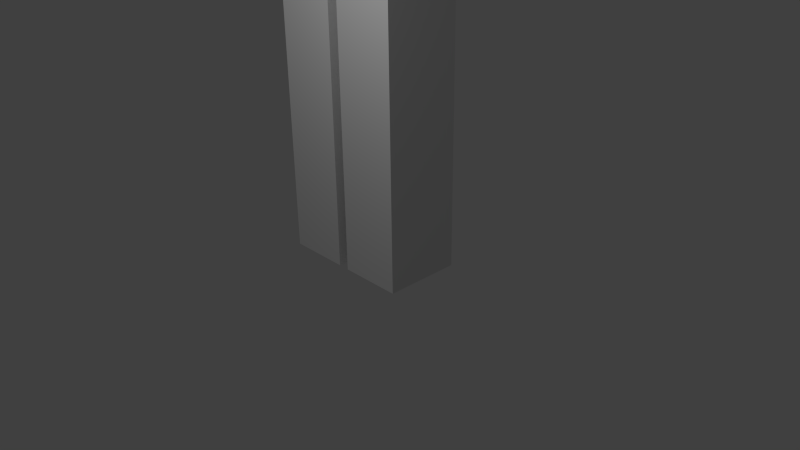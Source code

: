 # Source: testAnimMesh.blend  (saved by Blender 2.73.0; exported with 4.5.12 LTS)
import bpy
from mathutils import Matrix  # noqa: F401  (used for matrix-valued properties, if any)

bpy.ops.wm.read_factory_settings(use_empty=True)
scene = bpy.context.scene
scene.name = 'Scene'

# ---- collections
col_collection_1 = bpy.data.collections.new('Collection 1'); scene.collection.children.link(col_collection_1)

# ---- materials (node trees are filled in below, after node groups)
mat_material = bpy.data.materials.new('Material')
mat_material.alpha_threshold = 0.0
mat_material.use_transparent_shadow = False
mat_material.preview_render_type = 'FLAT'
mat_material.roughness = 0.5

# ---- material node trees

# ---- world
world_world = bpy.data.worlds.new('World'); scene.world = world_world
world_world.color = (0.05088, 0.05088, 0.05088)
world_world.use_sun_shadow = False
world_world.sun_shadow_jitter_overblur = 0.0
world_world.cycles.sampling_method = 'MANUAL'
world_world.cycles.sample_map_resolution = 256

# ---- cameras
cam_camera = bpy.data.cameras.new('Camera')
cam_camera.clip_end = 100.0
cam_camera.lens = 35.0
cam_camera.sensor_width = 32.0
cam_camera.sensor_height = 18.0
cam_camera.ortho_scale = 7.314
cam_camera.dof.focus_distance = 0.0
cam_camera.dof.aperture_fstop = 128.0

# ---- lights
light_lamp = bpy.data.lights.new('Lamp', 'POINT')
light_lamp.transmission_factor = 0.0
light_lamp.cutoff_distance = 30.0
light_lamp.energy = 100.0
light_lamp.shadow_buffer_clip_start = 1.001
light_lamp.shadow_soft_size = 0.1
light_lamp.shadow_maximum_resolution = 0.006
light_lamp.use_absolute_resolution = True
light_lamp.cycles.use_multiple_importance_sampling = False

# ---- meshes
me_cube = bpy.data.meshes.new('Cube')
me_cube.from_pydata([(-1.02, -0.4, 7.1), (-1.02, 0.4, 7.1), (-1.58, 0.4, 7.1), (-1.58, -0.4, 7.1), (-0.0747, -0.5, 0.0), (-0.0747, 0.5, 0.0), (-0.8983, 0.5, 0.0), (-0.8983, -0.5, 0.0), (-0.8983, -0.5, 2.4), (-0.8983, 0.5, 2.4), (-0.0747, 0.5, 2.4), (-0.0747, -0.5, 2.4), (-0.0747, -0.5, 4.9), (-0.0747, 0.5, 4.9), (-0.8983, 0.5, 4.9), (-0.8983, -0.5, 4.9), (-0.0747, -0.5, 3.2), (-0.0747, 0.5, 3.2), (-0.8983, 0.5, 3.2), (-0.8983, -0.5, 3.2), (-0.9493, 0.5, 8.5), (-0.9493, -0.5, 8.5), (-0.9493, 0.5, 5.5), (-0.9493, -0.5, 5.5), (-1.58, -0.4, 8.5), (-1.58, 0.4, 8.5), (-1.02, 0.4, 8.5), (-1.02, -0.4, 8.5), (-1.02, -0.4, 6.5), (-1.02, 0.4, 6.5), (-1.58, 0.4, 6.5), (-1.58, -0.4, 6.5), (-1.02, -0.4, 5.2), (-1.02, 0.4, 5.2), (-1.58, 0.4, 5.2), (-1.58, -0.4, 5.2), (-0.9493, 0.5, 5.5), (-0.9493, -0.5, 5.5), (-0.9493, 0.5, 4.8), (-0.9493, -0.5, 4.8), (-0.9493, -0.5, 7.0), (-0.9493, 0.5, 7.0), (-0.9493, 0.5, 6.625), (-0.9493, -0.5, 6.625), (-0.5643, -0.5, 8.5), (-0.5643, 0.5, 8.5), (-0.5643, 0.5, 5.5), (-0.5643, -0.5, 5.5), (-0.5643, 0.5, 5.5), (-0.5643, -0.5, 5.5), (-0.5643, 0.5, 4.8), (-0.5643, -0.5, 4.8), (-0.5643, 0.5, 7.0), (-0.5643, -0.5, 7.0), (-0.5643, 0.5, 6.625), (-0.5643, -0.5, 6.625), (-0.4865, 0.5, 2.4), (-0.4865, -0.5, 0.0), (-0.4865, -0.5, 2.4), (-0.4865, -0.5, 3.2), (-0.4865, 0.5, 0.0), (-0.4865, -0.5, 4.9), (-0.4865, 0.5, 4.9), (-0.4865, 0.5, 3.2), (-1.3, -0.4, 8.5), (-1.3, 0.4, 7.1), (-1.3, 0.4, 8.5), (-1.3, -0.4, 7.1), (-1.3, 0.4, 6.5), (-1.3, -0.4, 6.5), (-1.3, 0.4, 5.2), (-1.3, -0.4, 5.2), (-0.9493, 0.0, 8.5), (-0.9493, 0.0, 5.5), (-0.9493, 0.0, 5.5), (-0.9493, 0.0, 4.8), (-0.9493, 0.0, 7.0), (-0.9493, 0.0, 6.625), (-0.5643, 0.0, 4.8), (-0.5643, 0.0, 8.5), (-1.02, 0.0, 7.1), (-1.58, 0.0, 7.1), (-1.58, 0.0, 8.5), (-1.02, 0.0, 8.5), (-1.02, 0.0, 6.5), (-1.58, 0.0, 6.5), (-1.02, 0.0, 5.2), (-1.58, 0.0, 5.2), (-0.5088, -0.5, 8.7), (-1.3, 0.0, 8.5), (-0.8983, 0.0, 2.4), (-0.8983, 0.0, 0.0), (-0.0747, 0.0, 0.0), (-0.8983, 0.0, 3.2), (-0.0747, 0.0, 4.9), (-0.8983, 0.0, 4.9), (-0.0747, 0.0, 2.4), (-0.0747, 0.0, 3.2), (-0.4865, 0.0, 0.0), (-0.4865, 0.0, 4.9), (-0.8983, 0.5, 0.55), (-0.0747, -0.5, 0.55), (-0.0747, 0.5, 0.55), (-0.8983, -0.5, 0.55), (-0.4865, -0.5, 0.55), (-0.4865, 0.5, 0.55), (-0.0747, 0.0, 0.55), (-0.8983, 0.0, 0.55), (-1.02, -0.4, 4.6), (-1.02, 0.4, 4.6), (-1.58, 0.4, 4.6), (-1.58, -0.4, 4.6), (-1.3, 0.4, 4.6), (-1.3, -0.4, 4.6), (-1.02, 0.0, 4.6), (-1.58, 0.0, 4.6), (-1.3, 0.0, 4.6), (-0.5088, 0.5, 8.7), (-0.5088, -0.5, 10.3), (-0.5088, 0.5, 10.3), (-0.1559, -0.1, 8.391), (-0.1559, 0.1, 8.391), (-0.1559, -0.1, 8.801), (-0.1559, 0.1, 8.801), (-0.0747, -0.5, 2.8), (-0.8983, -0.5, 2.8), (-0.4865, -0.5, 2.8), (-1.58, 0.4, 6.8), (-0.8983, 0.0, 2.8), (-0.0747, 0.0, 2.8), (-1.02, 0.4, 6.8), (-1.3, 0.4, 6.8), (-1.02, 0.0, 6.8), (-1.58, 0.0, 6.8), (1.02, -0.4, 7.1), (1.02, 0.4, 7.1), (1.58, 0.4, 7.1), (1.58, -0.4, 7.1), (0.0747, -0.5, 0.0), (0.0747, 0.5, 0.0), (0.8983, 0.5, 0.0), (0.8983, -0.5, 0.0), (0.8983, -0.5, 2.4), (0.8983, 0.5, 2.4), (0.0747, 0.5, 2.4), (0.0747, -0.5, 2.4), (0.0747, -0.5, 4.9), (0.0747, 0.5, 4.9), (0.8983, 0.5, 4.9), (0.8983, -0.5, 4.9), (0.0747, -0.5, 3.2), (0.0747, 0.5, 3.2), (0.8983, 0.5, 3.2), (0.8983, -0.5, 3.2), (0.0, -0.5, 8.5), (0.0, 0.5, 8.5), (0.9493, 0.5, 8.5), (0.9493, -0.5, 8.5), (0.0, -0.5, 5.5), (0.0, 0.5, 5.5), (0.9493, 0.5, 5.5), (0.9493, -0.5, 5.5), (1.58, -0.4, 8.5), (1.58, 0.4, 8.5), (1.02, 0.4, 8.5), (1.02, -0.4, 8.5), (1.02, -0.4, 6.5), (1.02, 0.4, 6.5), (1.58, 0.4, 6.5), (1.58, -0.4, 6.5), (1.02, -0.4, 5.2), (1.02, 0.4, 5.2), (1.58, 0.4, 5.2), (1.58, -0.4, 5.2), (0.0, -0.5, 5.5), (0.0, 0.5, 5.5), (0.9493, 0.5, 5.5), (0.9493, -0.5, 5.5), (0.0, -0.5, 4.8), (0.0, 0.5, 4.8), (0.9493, 0.5, 4.8), (0.9493, -0.5, 4.8), (0.0, 0.5, 7.0), (0.0, -0.5, 7.0), (0.9493, -0.5, 7.0), (0.9493, 0.5, 7.0), (0.0, 0.5, 6.625), (0.0, -0.5, 6.625), (0.9493, 0.5, 6.625), (0.9493, -0.5, 6.625), (0.5643, -0.5, 8.5), (0.5643, 0.5, 8.5), (0.5643, 0.5, 5.5), (0.5643, -0.5, 5.5), (0.5643, 0.5, 5.5), (0.5643, -0.5, 5.5), (0.5643, 0.5, 4.8), (0.5643, -0.5, 4.8), (0.5643, 0.5, 7.0), (0.5643, -0.5, 7.0), (0.5643, 0.5, 6.625), (0.5643, -0.5, 6.625), (0.4865, 0.5, 2.4), (0.4865, -0.5, 0.0), (0.4865, -0.5, 2.4), (0.4865, -0.5, 3.2), (0.4865, 0.5, 0.0), (0.4865, -0.5, 4.9), (0.4865, 0.5, 4.9), (0.4865, 0.5, 3.2), (1.3, -0.4, 8.5), (1.3, 0.4, 7.1), (1.3, 0.4, 8.5), (1.3, -0.4, 7.1), (1.3, 0.4, 6.5), (1.3, -0.4, 6.5), (1.3, 0.4, 5.2), (1.3, -0.4, 5.2), (0.0, 0.0, 8.5), (0.9493, 0.0, 8.5), (0.9493, 0.0, 5.5), (0.9493, 0.0, 5.5), (0.0, 0.0, 4.8), (0.9493, 0.0, 4.8), (0.9493, 0.0, 7.0), (0.9493, 0.0, 6.625), (0.5643, 0.0, 4.8), (0.5643, 0.0, 8.5), (1.02, 0.0, 7.1), (1.58, 0.0, 7.1), (1.58, 0.0, 8.5), (1.02, 0.0, 8.5), (1.02, 0.0, 6.5), (1.58, 0.0, 6.5), (1.02, 0.0, 5.2), (1.58, 0.0, 5.2), (0.5088, -0.5, 8.7), (1.3, 0.0, 8.5), (0.8983, 0.0, 2.4), (0.8983, 0.0, 0.0), (0.0747, 0.0, 0.0), (0.8983, 0.0, 3.2), (0.0747, 0.0, 4.9), (0.8983, 0.0, 4.9), (0.0747, 0.0, 2.4), (0.0747, 0.0, 3.2), (0.4865, 0.0, 0.0), (0.4865, 0.0, 4.9), (0.8983, 0.5, 0.55), (0.0747, -0.5, 0.55), (0.0747, 0.5, 0.55), (0.8983, -0.5, 0.55), (0.4865, -0.5, 0.55), (0.4865, 0.5, 0.55), (0.0747, 0.0, 0.55), (0.8983, 0.0, 0.55), (1.02, -0.4, 4.6), (1.02, 0.4, 4.6), (1.58, 0.4, 4.6), (1.58, -0.4, 4.6), (1.3, 0.4, 4.6), (1.3, -0.4, 4.6), (1.02, 0.0, 4.6), (1.58, 0.0, 4.6), (1.3, 0.0, 4.6), (0.5088, 0.5, 8.7), (0.0, 0.5, 8.7), (0.0, -0.5, 8.7), (0.5088, -0.5, 10.3), (0.5088, 0.5, 10.3), (0.0, 0.5, 10.3), (0.0, -0.5, 10.3), (0.1559, -0.1, 8.391), (0.1559, 0.1, 8.391), (0.0, 0.1, 8.391), (0.0, -0.1, 8.391), (0.1559, -0.1, 8.801), (0.1559, 0.1, 8.801), (0.0, 0.1, 8.801), (0.0, -0.1, 8.801), (0.0747, -0.5, 2.8), (0.8983, -0.5, 2.8), (0.4865, -0.5, 2.8), (1.58, 0.4, 6.8), (0.8983, 0.0, 2.8), (0.0747, 0.0, 2.8), (1.02, 0.4, 6.8), (1.3, 0.4, 6.8), (1.02, 0.0, 6.8), (1.58, 0.0, 6.8)], [], [(24, 3, 67), (25, 2, 81), (124, 11, 96), (26, 1, 65), (100, 6, 91), (102, 5, 60), (27, 0, 80), (62, 14, 95), (45, 20, 72), (12, 16, 97), (84, 132, 28), (43, 23, 47), (13, 17, 63), (15, 19, 59), (96, 10, 129), (42, 22, 73), (186, 159, 46), (14, 18, 93), (73, 22, 36), (103, 7, 57), (125, 8, 58), (60, 5, 92), (101, 4, 92), (66, 25, 82), (31, 35, 71), (127, 30, 85), (3, 81, 133), (130, 29, 68), (33, 109, 112), (30, 34, 87), (28, 32, 86), (29, 33, 70), (36, 38, 75), (47, 23, 37), (46, 159, 175), (50, 179, 222), (37, 39, 51), (175, 179, 50), (155, 182, 52), (20, 41, 76), (21, 40, 53), (182, 186, 54), (41, 42, 77), (40, 43, 55), (53, 55, 187), (52, 54, 42), (44, 53, 183), (45, 52, 41), (48, 50, 38), (49, 51, 178), (38, 50, 78), (22, 46, 48), (158, 47, 49), (54, 46, 22), (55, 47, 158), (155, 45, 79), (6, 60, 98), (126, 58, 11), (104, 57, 4), (61, 59, 16), (62, 63, 18), (56, 63, 10), (13, 62, 99), (105, 60, 6), (68, 70, 34), (35, 111, 113), (131, 68, 30), (69, 71, 32), (26, 66, 89), (66, 65, 2), (0, 67, 69), (64, 67, 0), (218, 79, 44), (75, 78, 51), (76, 77, 43), (72, 76, 40), (78, 222, 178), (74, 75, 39), (23, 73, 74), (77, 73, 23), (79, 72, 21), (83, 89, 64), (32, 108, 114), (84, 86, 33), (85, 87, 35), (34, 110, 115), (132, 84, 29), (132, 80, 0), (89, 82, 24), (83, 80, 1), (82, 81, 3), (94, 99, 61), (91, 98, 57), (106, 92, 5), (98, 92, 4), (95, 93, 19), (128, 90, 8), (94, 97, 17), (99, 95, 15), (107, 91, 7), (90, 128, 9), (90, 107, 103), (96, 106, 102), (56, 105, 100), (58, 104, 101), (11, 101, 106), (8, 103, 104), (10, 102, 105), (9, 100, 107), (112, 109, 114), (110, 112, 116), (115, 116, 113), (116, 114, 108), (71, 113, 108), (87, 115, 111), (86, 114, 109), (70, 112, 110), (119, 117, 88), (270, 266, 117), (123, 121, 120), (118, 88, 267), (117, 266, 267), (270, 119, 118), (278, 274, 121), (93, 18, 128), (122, 120, 275), (121, 274, 275), (278, 123, 122), (93, 128, 125), (18, 9, 128), (59, 126, 124), (19, 125, 126), (17, 97, 129), (129, 10, 17), (16, 124, 129), (80, 132, 130), (31, 3, 133), (65, 131, 127), (1, 130, 131), (85, 31, 133), (2, 127, 133), (132, 0, 28), (213, 137, 162), (229, 136, 163), (244, 145, 280), (211, 135, 164), (239, 140, 248), (206, 139, 250), (228, 134, 165), (243, 148, 208), (219, 156, 191), (245, 150, 146), (232, 166, 288), (193, 161, 189), (209, 151, 147), (205, 153, 149), (244, 285, 144), (220, 160, 188), (192, 159, 186), (241, 152, 148), (220, 221, 176), (203, 141, 251), (204, 142, 281), (240, 139, 206), (240, 138, 249), (230, 163, 212), (217, 173, 169), (233, 168, 283), (137, 289, 229), (214, 167, 286), (260, 257, 171), (235, 172, 168), (234, 170, 166), (216, 171, 167), (223, 180, 176), (193, 195, 177), (192, 194, 175), (222, 179, 196), (197, 181, 177), (196, 179, 175), (198, 182, 155), (224, 185, 156), (199, 184, 157), (200, 186, 182), (225, 188, 185), (201, 189, 184), (187, 201, 199), (188, 200, 198), (183, 199, 190), (185, 198, 191), (180, 196, 194), (178, 197, 195), (226, 196, 180), (160, 176, 194), (158, 174, 195), (160, 192, 200), (158, 193, 201), (227, 191, 155), (246, 206, 140), (145, 204, 282), (138, 203, 252), (150, 205, 207), (152, 209, 208), (143, 202, 209), (247, 208, 147), (140, 206, 253), (172, 216, 214), (261, 259, 173), (168, 214, 287), (170, 217, 215), (237, 212, 164), (136, 211, 212), (213, 215, 137), (134, 213, 210), (190, 227, 218), (197, 226, 223), (189, 225, 224), (184, 224, 219), (178, 222, 226), (181, 223, 221), (161, 177, 221), (161, 220, 225), (157, 219, 227), (210, 237, 231), (262, 256, 170), (171, 234, 232), (173, 235, 233), (263, 258, 172), (167, 232, 288), (288, 134, 228), (162, 230, 237), (135, 228, 231), (137, 229, 230), (207, 247, 242), (203, 246, 239), (139, 240, 254), (138, 240, 246), (153, 241, 243), (142, 238, 284), (151, 245, 242), (149, 243, 247), (141, 239, 255), (238, 143, 284), (251, 255, 238), (250, 254, 244), (248, 253, 202), (249, 252, 204), (254, 249, 145), (252, 251, 142), (253, 250, 144), (255, 248, 143), (262, 257, 260), (264, 260, 258), (261, 264, 263), (256, 262, 264), (256, 261, 217), (259, 263, 235), (257, 262, 234), (258, 260, 216), (236, 265, 269), (265, 266, 270), (272, 273, 277), (267, 236, 268), (267, 266, 265), (268, 269, 270), (273, 274, 278), (241, 284, 152), (275, 272, 276), (275, 274, 273), (276, 277, 278), (281, 284, 241), (152, 284, 143), (280, 282, 205), (282, 281, 153), (151, 285, 245), (285, 151, 144), (285, 280, 150), (286, 288, 228), (169, 289, 137), (283, 287, 211), (287, 286, 135), (233, 289, 169), (289, 283, 136), (288, 166, 134), (64, 24, 67), (82, 25, 81), (129, 124, 96), (66, 26, 65), (107, 100, 91), (105, 102, 60), (83, 27, 80), (99, 62, 95), (79, 45, 72), (94, 12, 97), (55, 43, 47), (62, 13, 63), (61, 15, 59), (77, 42, 73), (54, 186, 46), (95, 14, 93), (74, 73, 36), (104, 103, 57), (126, 125, 58), (98, 60, 92), (106, 101, 92), (89, 66, 82), (69, 31, 71), (133, 127, 85), (131, 130, 68), (70, 33, 112), (85, 30, 87), (84, 28, 86), (68, 29, 70), (74, 36, 75), (49, 47, 37), (48, 46, 175), (78, 50, 222), (49, 37, 51), (48, 175, 50), (45, 155, 52), (72, 20, 76), (44, 21, 53), (52, 182, 54), (76, 41, 77), (53, 40, 55), (183, 53, 187), (41, 52, 42), (154, 44, 183), (20, 45, 41), (36, 48, 38), (174, 49, 178), (75, 38, 78), (36, 22, 48), (174, 158, 49), (42, 54, 22), (187, 55, 158), (218, 155, 79), (91, 6, 98), (124, 126, 11), (101, 104, 4), (12, 61, 16), (14, 62, 18), (63, 56, 9), (63, 17, 10), (9, 18, 63), (94, 13, 99), (100, 105, 6), (30, 68, 34), (71, 35, 113), (127, 131, 30), (28, 69, 32), (83, 26, 89), (25, 66, 2), (69, 28, 0), (3, 31, 69), (69, 67, 3), (27, 64, 0), (154, 218, 44), (39, 75, 51), (40, 76, 43), (21, 72, 40), (51, 78, 178), (37, 74, 39), (37, 23, 74), (43, 77, 23), (44, 79, 21), (27, 83, 64), (86, 32, 114), (29, 84, 33), (31, 85, 35), (87, 34, 115), (130, 132, 29), (64, 89, 24), (26, 83, 1), (24, 82, 3), (12, 94, 61), (7, 91, 57), (102, 106, 5), (57, 98, 4), (15, 95, 19), (125, 128, 8), (13, 94, 17), (61, 99, 15), (103, 107, 7), (8, 90, 103), (10, 96, 102), (9, 56, 100), (11, 58, 101), (96, 11, 106), (58, 8, 104), (56, 10, 105), (90, 9, 107), (116, 112, 114), (115, 110, 116), (111, 115, 113), (113, 116, 108), (32, 71, 108), (35, 87, 111), (33, 86, 109), (34, 70, 110), (118, 119, 88), (119, 270, 117), (122, 123, 120), (271, 118, 267), (88, 117, 267), (271, 270, 118), (123, 278, 121), (279, 122, 275), (120, 121, 275), (279, 278, 122), (19, 93, 125), (16, 59, 124), (59, 19, 126), (97, 16, 129), (1, 80, 130), (2, 65, 127), (65, 1, 131), (81, 2, 133), (210, 213, 162), (230, 229, 163), (285, 244, 280), (212, 211, 164), (255, 239, 248), (253, 206, 250), (231, 228, 165), (247, 243, 208), (227, 219, 191), (242, 245, 146), (201, 193, 189), (208, 209, 147), (207, 205, 149), (225, 220, 188), (200, 192, 186), (243, 241, 148), (160, 220, 176), (252, 203, 251), (282, 204, 281), (246, 240, 206), (254, 240, 249), (237, 230, 212), (215, 217, 169), (289, 233, 283), (287, 214, 286), (216, 260, 171), (233, 235, 168), (232, 234, 166), (214, 216, 167), (221, 223, 176), (161, 193, 177), (159, 192, 175), (226, 222, 196), (195, 197, 177), (194, 196, 175), (191, 198, 155), (219, 224, 156), (190, 199, 157), (198, 200, 182), (224, 225, 185), (199, 201, 184), (183, 187, 199), (185, 188, 198), (154, 183, 190), (156, 185, 191), (176, 180, 194), (174, 178, 195), (223, 226, 180), (192, 160, 194), (193, 158, 195), (188, 160, 200), (187, 158, 201), (218, 227, 155), (239, 246, 140), (280, 145, 282), (249, 138, 252), (146, 150, 207), (148, 152, 208), (209, 152, 143), (144, 151, 209), (209, 202, 144), (242, 247, 147), (248, 140, 253), (168, 172, 214), (217, 261, 173), (283, 168, 287), (166, 170, 215), (231, 237, 164), (163, 136, 212), (215, 213, 134), (215, 169, 137), (134, 166, 215), (165, 134, 210), (154, 190, 218), (181, 197, 223), (184, 189, 224), (157, 184, 219), (197, 178, 226), (177, 181, 221), (220, 161, 221), (189, 161, 225), (190, 157, 227), (165, 210, 231), (234, 262, 170), (167, 171, 232), (169, 173, 233), (235, 263, 172), (286, 167, 288), (210, 162, 237), (164, 135, 231), (162, 137, 230), (146, 207, 242), (141, 203, 239), (250, 139, 254), (203, 138, 246), (149, 153, 243), (281, 142, 284), (147, 151, 242), (207, 149, 247), (251, 141, 255), (142, 251, 238), (144, 250, 244), (143, 248, 202), (145, 249, 204), (244, 254, 145), (204, 252, 142), (202, 253, 144), (238, 255, 143), (264, 262, 260), (263, 264, 258), (259, 261, 263), (261, 256, 264), (170, 256, 217), (173, 259, 235), (171, 257, 234), (172, 258, 216), (268, 236, 269), (269, 265, 270), (276, 272, 277), (271, 267, 268), (236, 267, 265), (271, 268, 270), (277, 273, 278), (279, 275, 276), (272, 275, 273), (279, 276, 278), (153, 281, 241), (150, 280, 205), (205, 282, 153), (245, 285, 150), (135, 286, 228), (136, 283, 211), (211, 287, 135), (229, 289, 136)])
_k = set([(0, 27), (0, 28), (0, 67), (0, 80), (0, 132), (1, 26), (1, 65), (1, 80), (1, 130), (2, 25), (2, 65), (2, 81), (2, 127), (3, 24), (3, 31), (3, 67), (3, 81), (3, 133), (4, 57), (4, 92), (4, 101), (5, 60), (5, 92), (5, 102), (6, 60), (6, 91), (6, 100), (7, 57), (7, 91), (7, 103), (8, 58), (8, 90), (8, 103), (8, 125), (9, 18), (9, 56), (9, 90), (9, 100), (9, 128), (10, 17), (10, 56), (10, 96), (10, 102), (10, 129), (11, 58), (11, 96), (11, 101), (11, 124), (12, 16), (12, 61), (12, 94), (13, 17), (13, 62), (13, 94), (14, 18), (14, 62), (14, 95), (15, 19), (15, 61), (15, 95), (16, 59), (16, 97), (16, 124), (17, 63), (17, 97), (17, 129), (18, 63), (18, 93), (18, 128), (19, 59), (19, 93), (19, 125), (20, 41), (20, 45), (20, 72), (21, 40), (21, 44), (21, 72), (22, 36), (22, 42), (22, 46), (22, 73), (23, 37), (23, 43), (23, 47), (23, 73), (24, 64), (24, 82), (25, 66), (25, 82), (26, 66), (26, 83), (27, 64), (27, 83), (28, 32), (28, 69), (28, 84), (28, 132), (29, 33), (29, 68), (29, 84), (29, 130), (30, 34), (30, 68), (30, 85), (30, 127), (31, 35), (31, 69), (31, 85), (31, 133), (32, 71), (32, 86), (32, 108), (33, 70), (33, 86), (33, 109), (34, 70), (34, 87), (34, 110), (35, 71), (35, 87), (35, 111), (36, 38), (36, 48), (36, 74), (37, 39), (37, 49), (37, 74), (38, 50), (38, 75), (39, 51), (39, 75), (40, 43), (40, 53), (40, 76), (41, 42), (41, 52), (41, 76), (42, 54), (42, 77), (43, 55), (43, 77), (44, 53), (44, 79), (44, 154), (45, 52), (45, 79), (45, 155), (46, 48), (46, 54), (46, 159), (47, 49), (47, 55), (47, 158), (48, 50), (48, 175), (49, 51), (49, 174), (50, 78), (50, 179), (51, 78), (51, 178), (52, 54), (52, 182), (53, 55), (53, 183), (54, 186), (55, 187), (56, 105), (57, 98), (57, 104), (58, 104), (58, 126), (59, 61), (59, 126), (60, 98), (60, 105), (61, 99), (62, 63), (62, 99), (64, 67), (64, 89), (65, 66), (65, 131), (66, 89), (68, 70), (68, 131), (69, 71), (70, 112), (71, 113), (72, 76), (72, 79), (73, 74), (73, 77), (74, 75), (75, 78), (76, 77), (78, 222), (79, 218), (80, 83), (80, 132), (81, 82), (81, 133), (82, 89), (83, 89), (84, 86), (84, 132), (85, 87), (85, 133), (86, 114), (87, 115), (88, 117), (88, 118), (88, 267), (90, 107), (90, 128), (91, 98), (91, 107), (92, 98), (92, 106), (93, 95), (93, 128), (94, 97), (94, 99), (95, 99), (96, 106), (96, 129), (97, 129), (100, 105), (100, 107), (101, 104), (101, 106), (102, 105), (102, 106), (103, 104), (103, 107), (108, 113), (108, 114), (109, 112), (109, 114), (110, 112), (110, 115), (111, 113), (111, 115), (112, 116), (113, 116), (114, 116), (115, 116), (117, 119), (117, 266), (118, 119), (118, 271), (119, 270), (120, 121), (120, 122), (120, 275), (121, 123), (121, 274), (122, 123), (122, 279), (123, 278), (124, 126), (124, 129), (125, 126), (125, 128), (127, 131), (127, 133), (130, 131), (130, 132), (134, 165), (134, 166), (134, 213), (134, 228), (134, 288), (135, 164), (135, 211), (135, 228), (135, 286), (136, 163), (136, 211), (136, 229), (136, 283), (137, 162), (137, 169), (137, 213), (137, 229), (137, 289), (138, 203), (138, 240), (138, 249), (139, 206), (139, 240), (139, 250), (140, 206), (140, 239), (140, 248), (141, 203), (141, 239), (141, 251), (142, 204), (142, 238), (142, 251), (142, 281), (143, 152), (143, 202), (143, 238), (143, 248), (143, 284), (144, 151), (144, 202), (144, 244), (144, 250), (144, 285), (145, 204), (145, 244), (145, 249), (145, 280), (146, 150), (146, 207), (146, 242), (147, 151), (147, 208), (147, 242), (148, 152), (148, 208), (148, 243), (149, 153), (149, 207), (149, 243), (150, 205), (150, 245), (150, 280), (151, 209), (151, 245), (151, 285), (152, 209), (152, 241), (152, 284), (153, 205), (153, 241), (153, 281), (154, 183), (154, 190), (154, 218), (155, 182), (155, 191), (155, 218), (156, 185), (156, 191), (156, 219), (157, 184), (157, 190), (157, 219), (158, 174), (158, 187), (158, 193), (159, 175), (159, 186), (159, 192), (160, 176), (160, 188), (160, 192), (160, 220), (161, 177), (161, 189), (161, 193), (161, 220), (162, 210), (162, 230), (163, 212), (163, 230), (164, 212), (164, 231), (165, 210), (165, 231), (166, 170), (166, 215), (166, 232), (166, 288), (167, 171), (167, 214), (167, 232), (167, 286), (168, 172), (168, 214), (168, 233), (168, 283), (169, 173), (169, 215), (169, 233), (169, 289), (170, 217), (170, 234), (170, 256), (171, 216), (171, 234), (171, 257), (172, 216), (172, 235), (172, 258), (173, 217), (173, 235), (173, 259), (174, 178), (174, 195), (175, 179), (175, 194), (176, 180), (176, 194), (176, 221), (177, 181), (177, 195), (177, 221), (178, 197), (178, 222), (179, 196), (179, 222), (180, 196), (180, 223), (181, 197), (181, 223), (182, 186), (182, 198), (183, 187), (183, 199), (184, 189), (184, 199), (184, 224), (185, 188), (185, 198), (185, 224), (186, 200), (187, 201), (188, 200), (188, 225), (189, 201), (189, 225), (190, 199), (190, 227), (191, 198), (191, 227), (192, 194), (192, 200), (193, 195), (193, 201), (194, 196), (195, 197), (196, 226), (197, 226), (198, 200), (199, 201), (202, 253), (203, 246), (203, 252), (204, 252), (204, 282), (205, 207), (205, 282), (206, 246), (206, 253), (207, 247), (208, 209), (208, 247), (210, 213), (210, 237), (211, 212), (211, 287), (212, 237), (214, 216), (214, 287), (215, 217), (216, 260), (217, 261), (218, 227), (219, 224), (219, 227), (220, 221), (220, 225), (221, 223), (222, 226), (223, 226), (224, 225), (228, 231), (228, 288), (229, 230), (229, 289), (230, 237), (231, 237), (232, 234), (232, 288), (233, 235), (233, 289), (234, 262), (235, 263), (236, 265), (236, 267), (236, 268), (238, 255), (238, 284), (239, 246), (239, 255), (240, 246), (240, 254), (241, 243), (241, 284), (242, 245), (242, 247), (243, 247), (244, 254), (244, 285), (245, 285), (248, 253), (248, 255), (249, 252), (249, 254), (250, 253), (250, 254), (251, 252), (251, 255), (256, 261), (256, 262), (257, 260), (257, 262), (258, 260), (258, 263), (259, 261), (259, 263), (260, 264), (261, 264), (262, 264), (263, 264), (265, 266), (265, 269), (266, 267), (266, 270), (267, 271), (268, 269), (268, 271), (269, 270), (270, 271), (272, 273), (272, 275), (272, 276), (273, 274), (273, 277), (274, 275), (274, 278), (275, 279), (276, 277), (276, 279), (277, 278), (278, 279), (280, 282), (280, 285), (281, 282), (281, 284), (283, 287), (283, 289), (286, 287), (286, 288)])
me_cube.attributes.new('sharp_edge', 'BOOLEAN', 'EDGE').data.foreach_set('value', [ (min(e.vertices), max(e.vertices)) in _k for e in me_cube.edges])
_uv = me_cube.uv_layers.new(name='UVMap')
_uv.uv.foreach_set('vector', [0.8687, 0.0, 0.8687, 0.1331, 0.8422, 0.1331, 0.8156, 0.0, 0.8156, 0.1331, 0.7777, 0.1331, 0.55, 0.2662, 0.55, 0.2282, 0.5974, 0.2282, 0.9219, 0.0, 0.9219, 0.1331, 0.8953, 0.1331, 0.55, 0.4136, 0.55, 0.4659, 0.5026, 0.4659, 4.241e-09, 0.3375, 0.0, 0.2852, 0.03907, 0.2852, 0.3603, 0.8367, 0.3603, 0.7036, 0.3982, 0.7036, 0.1339, 0.9983, 0.09487, 0.9983, 0.09487, 0.9508, 0.8346, 0.8855, 0.8346, 0.9221, 0.7872, 0.9221, 0.55, 0.4659, 0.55, 0.3043, 0.5974, 0.3043, 0.3982, 0.6465, 0.3982, 0.6751, 0.3603, 0.6465, 0.3603, 0.1783, 0.3603, 0.2852, 0.3237, 0.2852, 4.029e-08, 0.7511, 2.686e-08, 0.5895, 0.03907, 0.5895, 0.2344, 0.2852, 0.2344, 0.4469, 0.1953, 0.4469, 0.5974, 0.2282, 0.6449, 0.2282, 0.5974, 0.2662, 0.6069, 0.6442, 0.6069, 0.7511, 0.5595, 0.7511, 0.09006, 0.1783, 0.09006, 0.2852, 0.03652, 0.2852, 0.55, 0.0, 0.55, 0.1616, 0.5026, 0.1616, 0.0, 0.0, 0.0, 0.0, 0.0, 0.0, 0.2344, 0.6988, 0.2344, 0.7511, 0.1953, 0.7511, 0.2344, 0.4849, 0.2344, 0.5229, 0.1953, 0.5229, 0.9609, 1.133e-08, 1.0, 0.0, 1.0, 0.04754, 0.55, 0.05229, 0.55, 0.0, 0.5974, 2.835e-10, 0.9484, 0.2472, 0.975, 0.2472, 0.975, 0.2852, 0.8687, 0.1902, 0.8687, 0.3138, 0.8422, 0.3138, 0.8156, 0.1616, 0.8156, 0.1902, 0.7777, 0.1902, 0.7397, 0.1331, 0.7777, 0.1331, 0.7777, 0.1616, 0.9219, 0.1616, 0.9219, 0.1902, 0.8953, 0.1902, 0.9219, 0.3138, 0.9219, 0.3708, 0.8953, 0.3708, 0.8156, 0.1902, 0.8156, 0.3138, 0.7777, 0.3138, 0.3603, 0.6465, 0.3603, 0.5229, 0.3982, 0.5229, 0.9219, 0.1902, 0.9219, 0.3138, 0.8953, 0.3138, 0.6733, 0.7511, 0.7397, 0.7511, 0.7397, 0.7987, 0.0, 0.0, 0.0, 0.0, 0.0, 0.0, 0.0, 0.0, 0.0, 0.0, 0.0, 0.0, 0.9295, 0.7782, 0.9295, 0.8319, 0.882, 0.8319, 0.6069, 0.7511, 0.6733, 0.7511, 0.6733, 0.7877, 0.2879, 0.8414, 0.3544, 0.8414, 0.3544, 0.895, 0.09006, 0.0, 0.09006, 0.1426, 0.03652, 0.1426, 0.6069, 0.4659, 0.6069, 0.6085, 0.5595, 0.6085, 0.3603, 0.0, 0.3603, 0.1426, 0.3237, 0.1426, 0.09006, 0.1426, 0.09006, 0.1783, 0.03652, 0.1783, 0.6069, 0.6085, 0.6069, 0.6442, 0.5595, 0.6442, 0.3603, 0.1426, 0.3603, 0.1783, 0.3237, 0.1783, 0.3237, 0.1426, 0.3237, 0.1783, 0.2702, 0.1783, 0.03652, 0.1426, 0.03652, 0.1783, 4.524e-08, 0.1783, 0.3237, 0.0, 0.3237, 0.1426, 0.2702, 0.1426, 0.03652, 0.0, 0.03652, 0.1426, 2.827e-08, 0.1426, 0.2879, 0.895, 0.3544, 0.895, 0.3544, 0.9316, 0.6069, 0.7877, 0.6733, 0.7877, 0.6733, 0.8414, 0.9295, 0.7416, 0.9295, 0.7782, 0.882, 0.7782, 0.0, 0.0, 0.0, 0.0, 0.0, 0.0, 0.0, 0.0, 0.0, 0.0, 0.0, 0.0, 0.03652, 0.1783, 0.03652, 0.2852, 6.785e-08, 0.2852, 0.3237, 0.1783, 0.3237, 0.2852, 0.2702, 0.2852, 0.8346, 0.8319, 0.8346, 0.8855, 0.7872, 0.8855, 0.9219, 1.7e-08, 0.9609, 1.133e-08, 0.9609, 0.04754, 0.1953, 0.4849, 0.1953, 0.5229, 0.1563, 0.5229, 0.1953, 0.6988, 0.1953, 0.7511, 0.1563, 0.7511, 0.1953, 0.2852, 0.1953, 0.4469, 0.1563, 0.4469, 0.03907, 0.7511, 0.03907, 0.5895, 0.07813, 0.5895, 0.03907, 0.5134, 0.03907, 0.5895, 1.979e-08, 0.5134, 0.173, 0.9983, 0.1339, 0.9983, 0.1339, 0.9508, 0.03907, 0.3375, 0.03907, 0.2852, 0.07813, 0.2852, 0.8953, 0.1902, 0.8953, 0.3138, 0.8687, 0.3138, 0.8687, 0.3138, 0.8687, 0.3708, 0.8422, 0.3708, 0.8953, 0.1616, 0.8953, 0.1902, 0.8687, 0.1902, 0.8422, 0.1902, 0.8422, 0.3138, 0.8156, 0.3138, 0.9219, 0.2472, 0.9484, 0.2472, 0.9484, 0.2852, 0.8953, 0.0, 0.8953, 0.1331, 0.8687, 0.1331, 0.8156, 0.1331, 0.8422, 0.1331, 0.8422, 0.1902, 0.8422, 0.0, 0.8422, 0.1331, 0.8156, 0.1331, 0.7872, 0.8319, 0.7872, 0.8855, 0.7397, 0.8855, 0.882, 0.7416, 0.882, 0.7782, 0.8346, 0.7782, 0.5595, 0.6085, 0.5595, 0.6442, 0.512, 0.6442, 0.5595, 0.4659, 0.5595, 0.6085, 0.512, 0.6085, 0.882, 0.7782, 0.882, 0.8319, 0.8346, 0.8319, 0.6733, 0.7987, 0.7397, 0.7987, 0.7397, 0.8462, 0.0, 0.0, 0.0, 0.0, 0.0, 0.0, 0.5595, 0.6442, 0.5595, 0.7511, 0.512, 0.7511, 0.7872, 0.8855, 0.7872, 0.9221, 0.7397, 0.9221, 0.9219, 0.2852, 0.9484, 0.2852, 0.9484, 0.3233, 0.3603, 0.5229, 0.3603, 0.4659, 0.3982, 0.4659, 0.3982, 0.6465, 0.3982, 0.5229, 0.4361, 0.5229, 0.7777, 0.1902, 0.7777, 0.3138, 0.7397, 0.3138, 0.8156, 0.3138, 0.8156, 0.3708, 0.7777, 0.3708, 0.3982, 0.6751, 0.3982, 0.6465, 0.4361, 0.6465, 0.3982, 0.6751, 0.3982, 0.7036, 0.3603, 0.7036, 0.9484, 0.2852, 0.975, 0.2852, 0.975, 0.3233, 0.3982, 0.8367, 0.3982, 0.7036, 0.4361, 0.7036, 0.7777, 0.0, 0.7777, 0.1331, 0.7397, 0.1331, 0.173, 0.9508, 0.1339, 0.9508, 0.1339, 0.9032, 0.9219, 0.04754, 0.9609, 0.04754, 0.9609, 0.09508, 0.5974, 0.05229, 0.5974, 2.835e-10, 0.6449, 5.669e-10, 0.9609, 0.04754, 1.0, 0.04754, 1.0, 0.09508, 0.5026, 0.0, 0.5026, 0.1616, 0.4551, 0.1616, 0.5026, 0.1997, 0.5026, 0.2377, 0.4551, 0.2377, 0.5974, 0.4659, 0.5974, 0.3043, 0.6449, 0.3043, 0.1339, 0.9508, 0.09487, 0.9508, 0.09487, 0.9032, 0.5026, 0.4136, 0.5026, 0.4659, 0.4551, 0.4659, 0.5026, 0.2377, 0.5026, 0.1997, 0.55, 0.2377, 0.5026, 0.2377, 0.5026, 0.4136, 0.4551, 0.4136, 0.5974, 0.2282, 0.5974, 0.05229, 0.6449, 0.05229, 0.03907, 0.5134, 0.03907, 0.3375, 0.07813, 0.3375, 0.1953, 0.5229, 0.1953, 0.6988, 0.1563, 0.6988, 0.55, 0.2282, 0.55, 0.05229, 0.5974, 0.05229, 0.2344, 0.5229, 0.2344, 0.6988, 0.1953, 0.6988, 1.979e-08, 0.5134, 4.241e-09, 0.3375, 0.03907, 0.3375, 0.55, 0.2377, 0.55, 0.4136, 0.5026, 0.4136, 0.9484, 0.2472, 0.9219, 0.2472, 0.9219, 0.2092, 0.975, 0.2472, 0.9484, 0.2472, 0.9484, 0.2092, 0.975, 0.2092, 0.9484, 0.2092, 0.9484, 0.1711, 0.9484, 0.2092, 0.9219, 0.2092, 0.9219, 0.1711, 0.8422, 0.3138, 0.8422, 0.3708, 0.8156, 0.3708, 0.7777, 0.3138, 0.7777, 0.3708, 0.7397, 0.3708, 0.3982, 0.5229, 0.3982, 0.4659, 0.4361, 0.4659, 0.8953, 0.3138, 0.8953, 0.3708, 0.8687, 0.3708, 0.2879, 0.7511, 0.2879, 0.9032, 0.1931, 0.9032, 0.04827, 0.7511, 0.04827, 0.9032, 0.0, 0.9032, 0.3315, 0.3631, 0.3315, 0.4021, 0.3125, 0.4021, 0.1931, 0.7511, 0.1931, 0.9032, 0.1448, 0.9032, 0.09487, 0.9032, 0.09487, 0.9516, 5.655e-09, 0.9516, 0.4551, 0.8851, 0.4551, 0.9334, 0.3603, 0.9334, 0.3273, 0.3242, 0.3273, 0.3631, 0.3125, 0.3631, 0.5026, 0.1616, 0.55, 0.1616, 0.5026, 0.1997, 0.3421, 0.2852, 0.3421, 0.3242, 0.3273, 0.3242, 0.3315, 0.4317, 0.3315, 0.4169, 0.3505, 0.4169, 0.3315, 0.4169, 0.3315, 0.4317, 0.3125, 0.4317, 0.5026, 0.1616, 0.5026, 0.1997, 0.4551, 0.1997, 0.55, 0.1616, 0.55, 0.2377, 0.5026, 0.1997, 0.1953, 0.4469, 0.1953, 0.4849, 0.1563, 0.4849, 0.2344, 0.4469, 0.2344, 0.4849, 0.1953, 0.4849, 0.6449, 0.3043, 0.5974, 0.3043, 0.5974, 0.2662, 0.5974, 0.2662, 0.6449, 0.2282, 0.6449, 0.3043, 0.55, 0.3043, 0.55, 0.2662, 0.5974, 0.2662, 0.3982, 0.7036, 0.3982, 0.6751, 0.4361, 0.6751, 0.7397, 0.1902, 0.7397, 0.1331, 0.7777, 0.1616, 0.8953, 0.1331, 0.8953, 0.1616, 0.8687, 0.1616, 0.9219, 0.1331, 0.9219, 0.1616, 0.8953, 0.1616, 0.7777, 0.1902, 0.7397, 0.1902, 0.7777, 0.1616, 0.8156, 0.1331, 0.8156, 0.1616, 0.7777, 0.1616, 0.3982, 0.6751, 0.3603, 0.7036, 0.3603, 0.6465, 0.8422, 0.5039, 0.8156, 0.5039, 0.8156, 0.3708, 0.4741, 0.7036, 0.512, 0.7036, 0.512, 0.8367, 0.4077, 0.2377, 0.3603, 0.2377, 0.3603, 0.1997, 0.8953, 0.6085, 0.9219, 0.6085, 0.9219, 0.7416, 0.6923, 0.4659, 0.6449, 0.4659, 0.6449, 0.4136, 0.1172, 0.2852, 0.1563, 0.2852, 0.1563, 0.3375, 0.7777, 0.5039, 0.7397, 0.5039, 0.7397, 0.3708, 0.2511, 0.9508, 0.2511, 0.9983, 0.2121, 0.9983, 0.7872, 0.7416, 0.8346, 0.7416, 0.8346, 0.7782, 0.4077, 0.1616, 0.3603, 0.1616, 0.3603, 0.0, 0.7777, 0.561, 0.7397, 0.561, 0.7777, 0.5324, 0.2166, 0.2852, 0.1801, 0.2852, 0.1801, 0.1783, 0.1172, 0.5895, 0.1563, 0.5895, 0.1563, 0.7511, 0.2735, 0.4469, 0.2344, 0.4469, 0.2344, 0.2852, 0.4077, 0.2377, 0.4077, 0.1997, 0.4551, 0.2377, 0.6543, 0.4659, 0.7018, 0.4659, 0.7018, 0.5728, 0.1436, 0.2852, 0.09006, 0.2852, 0.09006, 0.1783, 0.6923, 0.1616, 0.6449, 0.1616, 0.6449, 0.0, 0.0, 0.0, 0.0, 0.0, 0.0, 0.0, 0.2735, 0.7511, 0.2344, 0.7511, 0.2344, 0.6988, 0.2735, 0.5229, 0.2344, 0.5229, 0.2344, 0.4849, 0.512, 0.9508, 0.512, 0.9032, 0.5511, 0.9032, 0.4077, 0.4659, 0.3603, 0.4659, 0.3603, 0.4136, 0.5082, 0.8747, 0.5082, 0.9128, 0.4817, 0.9128, 0.8422, 0.6846, 0.8156, 0.6846, 0.8156, 0.561, 0.4741, 0.6465, 0.512, 0.6465, 0.512, 0.6751, 0.4361, 0.7036, 0.4741, 0.6751, 0.4741, 0.7036, 0.8953, 0.5515, 0.9219, 0.5515, 0.9219, 0.58, 0.8953, 0.3708, 0.9219, 0.3708, 0.9219, 0.4279, 0.4741, 0.5229, 0.512, 0.5229, 0.512, 0.6465, 0.7777, 0.6846, 0.7397, 0.6846, 0.7397, 0.561, 0.8953, 0.4279, 0.9219, 0.4279, 0.9219, 0.5515, 0.7397, 0.8937, 0.7397, 0.9413, 0.6733, 0.9413, 0.0, 0.0, 0.0, 0.0, 0.0, 0.0, 0.0, 0.0, 0.0, 0.0, 0.0, 0.0, 0.882, 0.8319, 0.9295, 0.8319, 0.9295, 0.8855, 0.6733, 0.895, 0.6733, 0.9316, 0.6069, 0.9316, 0.3544, 0.7877, 0.3544, 0.8414, 0.2879, 0.8414, 0.1436, 0.1426, 0.09006, 0.1426, 0.09006, 0.0, 0.6543, 0.6085, 0.7018, 0.6085, 0.7018, 0.7511, 0.2166, 0.1426, 0.1801, 0.1426, 0.1801, 0.0, 0.1436, 0.1783, 0.09006, 0.1783, 0.09006, 0.1426, 0.6543, 0.5728, 0.7018, 0.5728, 0.7018, 0.6085, 0.2166, 0.1783, 0.1801, 0.1783, 0.1801, 0.1426, 0.2702, 0.1783, 0.2166, 0.1783, 0.2166, 0.1426, 0.1801, 0.1783, 0.1436, 0.1783, 0.1436, 0.1426, 0.2702, 0.1426, 0.2166, 0.1426, 0.2166, 0.0, 0.1801, 0.1426, 0.1436, 0.1426, 0.1436, 0.0, 0.3544, 0.7511, 0.3544, 0.7877, 0.2879, 0.7877, 0.6733, 0.8414, 0.6733, 0.895, 0.6069, 0.895, 0.882, 0.8855, 0.9295, 0.8855, 0.9295, 0.9221, 0.0, 0.0, 0.0, 0.0, 0.0, 0.0, 0.0, 0.0, 0.0, 0.0, 0.0, 0.0, 0.1801, 0.2852, 0.1436, 0.2852, 0.1436, 0.1783, 0.2702, 0.2852, 0.2166, 0.2852, 0.2166, 0.1783, 0.7872, 0.7782, 0.8346, 0.7782, 0.8346, 0.8319, 0.5511, 0.9508, 0.5511, 0.9032, 0.5902, 0.9032, 0.3125, 0.5229, 0.2735, 0.5229, 0.2735, 0.4849, 0.3125, 0.7511, 0.2735, 0.7511, 0.2735, 0.6988, 0.3125, 0.4469, 0.2735, 0.4469, 0.2735, 0.2852, 0.07813, 0.5895, 0.1172, 0.5895, 0.1172, 0.7511, 0.07813, 0.5134, 0.1172, 0.5134, 0.1172, 0.5895, 0.2121, 0.9508, 0.2121, 0.9983, 0.173, 0.9983, 0.07813, 0.2852, 0.1172, 0.2852, 0.1172, 0.3375, 0.8687, 0.4279, 0.8953, 0.4279, 0.8953, 0.5515, 0.8422, 0.7416, 0.8156, 0.7416, 0.8156, 0.6846, 0.8687, 0.5515, 0.8953, 0.5515, 0.8953, 0.58, 0.8687, 0.6846, 0.8422, 0.6846, 0.8422, 0.561, 0.4817, 0.8747, 0.4817, 0.9128, 0.4551, 0.9128, 0.8687, 0.6085, 0.8953, 0.6085, 0.8953, 0.7416, 0.8422, 0.5039, 0.8422, 0.561, 0.8156, 0.5039, 0.8687, 0.5039, 0.8422, 0.5039, 0.8422, 0.3708, 0.7397, 0.7782, 0.7872, 0.7782, 0.7872, 0.8319, 0.8346, 0.8855, 0.882, 0.8855, 0.882, 0.9221, 0.6069, 0.5728, 0.6543, 0.5728, 0.6543, 0.6085, 0.6069, 0.6085, 0.6543, 0.6085, 0.6543, 0.7511, 0.8346, 0.8319, 0.882, 0.8319, 0.882, 0.8855, 0.7397, 0.8462, 0.7397, 0.8937, 0.6733, 0.8937, 0.0, 0.0, 0.0, 0.0, 0.0, 0.0, 0.6069, 0.4659, 0.6543, 0.4659, 0.6543, 0.5728, 0.7397, 0.7416, 0.7872, 0.7416, 0.7872, 0.7782, 0.4817, 0.8367, 0.4817, 0.8747, 0.4551, 0.8747, 0.7777, 0.7416, 0.7397, 0.7416, 0.7397, 0.6846, 0.8156, 0.6846, 0.7777, 0.6846, 0.7777, 0.561, 0.4361, 0.5229, 0.4741, 0.5229, 0.4741, 0.6465, 0.4741, 0.4659, 0.512, 0.4659, 0.512, 0.5229, 0.8156, 0.561, 0.7777, 0.561, 0.7777, 0.5324, 0.7777, 0.5324, 0.7397, 0.5039, 0.7777, 0.5039, 0.5082, 0.8367, 0.5082, 0.8747, 0.4817, 0.8747, 0.8156, 0.5039, 0.7777, 0.5039, 0.7777, 0.3708, 0.4361, 0.7036, 0.4741, 0.7036, 0.4741, 0.8367, 0.2121, 0.9032, 0.2121, 0.9508, 0.173, 0.9508, 0.5511, 0.9983, 0.5511, 0.9508, 0.5902, 0.9508, 0.4551, 0.4659, 0.4077, 0.4659, 0.4077, 0.4136, 0.512, 0.9983, 0.512, 0.9508, 0.5511, 0.9508, 0.7397, 0.1616, 0.6923, 0.1616, 0.6923, 0.0, 0.7397, 0.2377, 0.6923, 0.2377, 0.6923, 0.1997, 0.4551, 0.1616, 0.4077, 0.1616, 0.4077, 0.0, 0.2511, 0.9032, 0.2511, 0.9508, 0.2121, 0.9508, 0.7397, 0.4659, 0.6923, 0.4659, 0.6923, 0.4136, 0.6923, 0.2377, 0.6449, 0.2377, 0.6923, 0.1997, 0.7397, 0.4136, 0.6923, 0.4136, 0.6923, 0.2377, 0.4551, 0.4136, 0.4077, 0.4136, 0.4077, 0.2377, 0.07813, 0.3375, 0.1172, 0.3375, 0.1172, 0.5134, 0.3125, 0.6988, 0.2735, 0.6988, 0.2735, 0.5229, 0.4077, 0.4136, 0.3603, 0.4136, 0.3603, 0.2377, 0.2735, 0.6988, 0.2344, 0.6988, 0.2344, 0.5229, 0.1172, 0.3375, 0.1563, 0.3375, 0.1563, 0.5134, 0.6923, 0.4136, 0.6449, 0.4136, 0.6449, 0.2377, 0.9219, 0.1331, 0.9219, 0.09508, 0.9484, 0.09508, 0.9484, 0.1331, 0.9484, 0.09508, 0.975, 0.09508, 0.9484, 0.1711, 0.9484, 0.1331, 0.975, 0.1331, 0.9219, 0.1711, 0.9219, 0.1331, 0.9484, 0.1331, 0.8687, 0.7416, 0.8422, 0.7416, 0.8422, 0.6846, 0.4361, 0.4659, 0.4741, 0.4659, 0.4741, 0.5229, 0.8156, 0.7416, 0.7777, 0.7416, 0.7777, 0.6846, 0.8687, 0.3708, 0.8953, 0.3708, 0.8953, 0.4279, 0.512, 0.7511, 0.6069, 0.7511, 0.6069, 0.9032, 0.09654, 0.9032, 0.04827, 0.9032, 0.04827, 0.7511, 0.3315, 0.3631, 0.3505, 0.3631, 0.3505, 0.4021, 0.1448, 0.9032, 0.09654, 0.9032, 0.09654, 0.7511, 5.655e-09, 0.9516, 0.09487, 0.9516, 0.09487, 1.0, 0.3603, 0.8367, 0.4551, 0.8367, 0.4551, 0.8851, 0.3421, 0.3631, 0.3273, 0.3631, 0.3273, 0.3242, 0.6923, 0.1616, 0.6923, 0.1997, 0.6449, 0.1616, 0.3273, 0.3242, 0.3125, 0.3242, 0.3125, 0.2852, 0.3505, 0.4169, 0.3315, 0.4169, 0.3315, 0.4021, 0.3125, 0.4021, 0.3315, 0.4021, 0.3315, 0.4169, 0.7397, 0.1997, 0.6923, 0.1997, 0.6923, 0.1616, 0.6449, 0.1616, 0.6923, 0.1997, 0.6449, 0.2377, 0.3125, 0.4849, 0.2735, 0.4849, 0.2735, 0.4469, 0.2735, 0.4849, 0.2344, 0.4849, 0.2344, 0.4469, 0.4551, 0.1616, 0.4077, 0.1997, 0.4077, 0.1616, 0.4077, 0.1997, 0.4551, 0.1616, 0.4551, 0.2377, 0.4077, 0.1997, 0.3603, 0.1997, 0.3603, 0.1616, 0.8156, 0.5324, 0.7777, 0.5324, 0.7777, 0.5039, 0.4361, 0.6465, 0.4741, 0.6751, 0.4361, 0.7036, 0.8687, 0.58, 0.8953, 0.58, 0.8953, 0.6085, 0.8953, 0.58, 0.9219, 0.58, 0.9219, 0.6085, 0.4741, 0.6465, 0.4741, 0.6751, 0.4361, 0.6465, 0.4741, 0.6751, 0.512, 0.6751, 0.512, 0.7036, 0.7777, 0.5324, 0.7397, 0.561, 0.7397, 0.5039, 0.8422, 0.0, 0.8687, 0.0, 0.8422, 0.1331, 0.7777, 0.0, 0.8156, 0.0, 0.7777, 0.1331, 0.5974, 0.2662, 0.55, 0.2662, 0.5974, 0.2282, 0.8953, 0.0, 0.9219, 0.0, 0.8953, 0.1331, 0.5026, 0.4136, 0.55, 0.4136, 0.5026, 0.4659, 0.03907, 0.3375, 4.241e-09, 0.3375, 0.03907, 0.2852, 0.3982, 0.8367, 0.3603, 0.8367, 0.3982, 0.7036, 0.1339, 0.9508, 0.1339, 0.9983, 0.09487, 0.9508, 0.7872, 0.8855, 0.8346, 0.8855, 0.7872, 0.9221, 0.5974, 0.4659, 0.55, 0.4659, 0.5974, 0.3043, 0.3237, 0.1783, 0.3603, 0.1783, 0.3237, 0.2852, 0.03907, 0.7511, 4.029e-08, 0.7511, 0.03907, 0.5895, 0.1953, 0.2852, 0.2344, 0.2852, 0.1953, 0.4469, 0.5595, 0.6442, 0.6069, 0.6442, 0.5595, 0.7511, 0.03652, 0.1783, 0.09006, 0.1783, 0.03652, 0.2852, 0.5026, 0.0, 0.55, 0.0, 0.5026, 0.1616, 0.0, 0.0, 0.0, 0.0, 0.0, 0.0, 0.1953, 0.6988, 0.2344, 0.6988, 0.1953, 0.7511, 0.1953, 0.4849, 0.2344, 0.4849, 0.1953, 0.5229, 0.9609, 0.04754, 0.9609, 1.133e-08, 1.0, 0.04754, 0.5974, 0.05229, 0.55, 0.05229, 0.5974, 2.835e-10, 0.9484, 0.2852, 0.9484, 0.2472, 0.975, 0.2852, 0.8422, 0.1902, 0.8687, 0.1902, 0.8422, 0.3138, 0.7777, 0.1616, 0.8156, 0.1616, 0.7777, 0.1902, 0.8953, 0.1616, 0.9219, 0.1616, 0.8953, 0.1902, 0.8953, 0.3138, 0.9219, 0.3138, 0.8953, 0.3708, 0.7777, 0.1902, 0.8156, 0.1902, 0.7777, 0.3138, 0.3982, 0.6465, 0.3603, 0.6465, 0.3982, 0.5229, 0.8953, 0.1902, 0.9219, 0.1902, 0.8953, 0.3138, 0.6733, 0.7987, 0.6733, 0.7511, 0.7397, 0.7987, 0.0, 0.0, 0.0, 0.0, 0.0, 0.0, 0.0, 0.0, 0.0, 0.0, 0.0, 0.0, 0.882, 0.7782, 0.9295, 0.7782, 0.882, 0.8319, 0.6069, 0.7877, 0.6069, 0.7511, 0.6733, 0.7877, 0.2879, 0.895, 0.2879, 0.8414, 0.3544, 0.895, 0.03652, 0.0, 0.09006, 0.0, 0.03652, 0.1426, 0.5595, 0.4659, 0.6069, 0.4659, 0.5595, 0.6085, 0.3237, 0.0, 0.3603, 0.0, 0.3237, 0.1426, 0.03652, 0.1426, 0.09006, 0.1426, 0.03652, 0.1783, 0.5595, 0.6085, 0.6069, 0.6085, 0.5595, 0.6442, 0.3237, 0.1426, 0.3603, 0.1426, 0.3237, 0.1783, 0.2702, 0.1426, 0.3237, 0.1426, 0.2702, 0.1783, 2.827e-08, 0.1426, 0.03652, 0.1426, 4.524e-08, 0.1783, 0.2702, 0.0, 0.3237, 0.0, 0.2702, 0.1426, 0.0, 0.0, 0.03652, 0.0, 2.827e-08, 0.1426, 0.2879, 0.9316, 0.2879, 0.895, 0.3544, 0.9316, 0.6069, 0.8414, 0.6069, 0.7877, 0.6733, 0.8414, 0.882, 0.7416, 0.9295, 0.7416, 0.882, 0.7782, 0.0, 0.0, 0.0, 0.0, 0.0, 0.0, 0.0, 0.0, 0.0, 0.0, 0.0, 0.0, 4.524e-08, 0.1783, 0.03652, 0.1783, 6.785e-08, 0.2852, 0.2702, 0.1783, 0.3237, 0.1783, 0.2702, 0.2852, 0.7872, 0.8319, 0.8346, 0.8319, 0.7872, 0.8855, 0.9219, 0.04754, 0.9219, 1.7e-08, 0.9609, 0.04754, 0.1563, 0.4849, 0.1953, 0.4849, 0.1563, 0.5229, 0.1563, 0.6988, 0.1953, 0.6988, 0.1563, 0.7511, 0.1563, 0.2852, 0.1953, 0.2852, 0.1563, 0.4469, 0.07813, 0.7511, 0.03907, 0.7511, 0.07813, 0.5895, 0.03907, 0.5895, 0.03907, 0.5134, 0.07813, 0.5134, 0.03907, 0.5895, 2.686e-08, 0.5895, 1.979e-08, 0.5134, 0.07813, 0.5134, 0.07813, 0.5895, 0.03907, 0.5895, 0.173, 0.9508, 0.173, 0.9983, 0.1339, 0.9508, 0.07813, 0.3375, 0.03907, 0.3375, 0.07813, 0.2852, 0.8687, 0.1902, 0.8953, 0.1902, 0.8687, 0.3138, 0.8422, 0.3138, 0.8687, 0.3138, 0.8422, 0.3708, 0.8687, 0.1616, 0.8953, 0.1616, 0.8687, 0.1902, 0.8156, 0.1902, 0.8422, 0.1902, 0.8156, 0.3138, 0.9219, 0.2852, 0.9219, 0.2472, 0.9484, 0.2852, 0.8687, 0.0, 0.8953, 0.0, 0.8687, 0.1331, 0.8422, 0.1902, 0.8156, 0.1902, 0.8156, 0.1331, 0.8687, 0.1331, 0.8687, 0.1902, 0.8422, 0.1902, 0.8422, 0.1902, 0.8422, 0.1331, 0.8687, 0.1331, 0.8156, 0.0, 0.8422, 0.0, 0.8156, 0.1331, 0.7397, 0.8319, 0.7872, 0.8319, 0.7397, 0.8855, 0.8346, 0.7416, 0.882, 0.7416, 0.8346, 0.7782, 0.512, 0.6085, 0.5595, 0.6085, 0.512, 0.6442, 0.512, 0.4659, 0.5595, 0.4659, 0.512, 0.6085, 0.8346, 0.7782, 0.882, 0.7782, 0.8346, 0.8319, 0.6733, 0.8462, 0.6733, 0.7987, 0.7397, 0.8462, 0.0, 0.0, 0.0, 0.0, 0.0, 0.0, 0.512, 0.6442, 0.5595, 0.6442, 0.512, 0.7511, 0.7397, 0.8855, 0.7872, 0.8855, 0.7397, 0.9221, 0.9219, 0.3233, 0.9219, 0.2852, 0.9484, 0.3233, 0.3982, 0.5229, 0.3603, 0.5229, 0.3982, 0.4659, 0.4361, 0.6465, 0.3982, 0.6465, 0.4361, 0.5229, 0.7397, 0.1902, 0.7777, 0.1902, 0.7397, 0.3138, 0.7777, 0.3138, 0.8156, 0.3138, 0.7777, 0.3708, 0.4361, 0.6751, 0.3982, 0.6751, 0.4361, 0.6465, 0.9484, 0.3233, 0.9484, 0.2852, 0.975, 0.3233, 0.4361, 0.8367, 0.3982, 0.8367, 0.4361, 0.7036, 0.7397, 0.0, 0.7777, 0.0, 0.7397, 0.1331, 0.173, 0.9032, 0.173, 0.9508, 0.1339, 0.9032, 0.9219, 0.09508, 0.9219, 0.04754, 0.9609, 0.09508, 0.6449, 0.05229, 0.5974, 0.05229, 0.6449, 5.669e-10, 0.9609, 0.09508, 0.9609, 0.04754, 1.0, 0.09508, 0.4551, 0.0, 0.5026, 0.0, 0.4551, 0.1616, 0.4551, 0.1997, 0.5026, 0.1997, 0.4551, 0.2377, 0.6449, 0.4659, 0.5974, 0.4659, 0.6449, 0.3043, 0.1339, 0.9032, 0.1339, 0.9508, 0.09487, 0.9032, 0.4551, 0.4136, 0.5026, 0.4136, 0.4551, 0.4659, 0.4551, 0.2377, 0.5026, 0.2377, 0.4551, 0.4136, 0.6449, 0.2282, 0.5974, 0.2282, 0.6449, 0.05229, 0.07813, 0.5134, 0.03907, 0.5134, 0.07813, 0.3375, 0.1563, 0.5229, 0.1953, 0.5229, 0.1563, 0.6988, 0.5974, 0.2282, 0.55, 0.2282, 0.5974, 0.05229, 0.1953, 0.5229, 0.2344, 0.5229, 0.1953, 0.6988, 0.03907, 0.5134, 1.979e-08, 0.5134, 0.03907, 0.3375, 0.5026, 0.2377, 0.55, 0.2377, 0.5026, 0.4136, 0.9484, 0.2092, 0.9484, 0.2472, 0.9219, 0.2092, 0.975, 0.2092, 0.975, 0.2472, 0.9484, 0.2092, 0.975, 0.1711, 0.975, 0.2092, 0.9484, 0.1711, 0.9484, 0.1711, 0.9484, 0.2092, 0.9219, 0.1711, 0.8156, 0.3138, 0.8422, 0.3138, 0.8156, 0.3708, 0.7397, 0.3138, 0.7777, 0.3138, 0.7397, 0.3708, 0.4361, 0.5229, 0.3982, 0.5229, 0.4361, 0.4659, 0.8687, 0.3138, 0.8953, 0.3138, 0.8687, 0.3708, 0.1931, 0.7511, 0.2879, 0.7511, 0.1931, 0.9032, 1.131e-08, 0.7511, 0.04827, 0.7511, 0.0, 0.9032, 0.3125, 0.3631, 0.3315, 0.3631, 0.3125, 0.4021, 0.1448, 0.7511, 0.1931, 0.7511, 0.1448, 0.9032, 1.131e-08, 0.9032, 0.09487, 0.9032, 5.655e-09, 0.9516, 0.3603, 0.8851, 0.4551, 0.8851, 0.3603, 0.9334, 0.3125, 0.3242, 0.3273, 0.3242, 0.3125, 0.3631, 0.3273, 0.2852, 0.3421, 0.2852, 0.3273, 0.3242, 0.3505, 0.4317, 0.3315, 0.4317, 0.3505, 0.4169, 0.3125, 0.4169, 0.3315, 0.4169, 0.3125, 0.4317, 0.4551, 0.1616, 0.5026, 0.1616, 0.4551, 0.1997, 0.1563, 0.4469, 0.1953, 0.4469, 0.1563, 0.4849, 0.1953, 0.4469, 0.2344, 0.4469, 0.1953, 0.4849, 0.5974, 0.3043, 0.55, 0.3043, 0.5974, 0.2662, 0.4361, 0.7036, 0.3982, 0.7036, 0.4361, 0.6751, 0.8687, 0.1331, 0.8953, 0.1331, 0.8687, 0.1616, 0.8953, 0.1331, 0.9219, 0.1331, 0.8953, 0.1616, 0.7777, 0.1331, 0.8156, 0.1331, 0.7777, 0.1616, 0.8422, 0.3708, 0.8422, 0.5039, 0.8156, 0.3708, 0.4741, 0.8367, 0.4741, 0.7036, 0.512, 0.8367, 0.4077, 0.1997, 0.4077, 0.2377, 0.3603, 0.1997, 0.8953, 0.7416, 0.8953, 0.6085, 0.9219, 0.7416, 0.6923, 0.4136, 0.6923, 0.4659, 0.6449, 0.4136, 0.1172, 0.3375, 0.1172, 0.2852, 0.1563, 0.3375, 0.7777, 0.3708, 0.7777, 0.5039, 0.7397, 0.3708, 0.2121, 0.9508, 0.2511, 0.9508, 0.2121, 0.9983, 0.7872, 0.7782, 0.7872, 0.7416, 0.8346, 0.7782, 0.4077, 0.0, 0.4077, 0.1616, 0.3603, 0.0, 0.2166, 0.1783, 0.2166, 0.2852, 0.1801, 0.1783, 0.1172, 0.7511, 0.1172, 0.5895, 0.1563, 0.7511, 0.2735, 0.2852, 0.2735, 0.4469, 0.2344, 0.2852, 0.6543, 0.5728, 0.6543, 0.4659, 0.7018, 0.5728, 0.1436, 0.1783, 0.1436, 0.2852, 0.09006, 0.1783, 0.6923, 0.0, 0.6923, 0.1616, 0.6449, 0.0, 0.0, 0.0, 0.0, 0.0, 0.0, 0.0, 0.2735, 0.6988, 0.2735, 0.7511, 0.2344, 0.6988, 0.2735, 0.4849, 0.2735, 0.5229, 0.2344, 0.4849, 0.5511, 0.9508, 0.512, 0.9508, 0.5511, 0.9032, 0.4077, 0.4136, 0.4077, 0.4659, 0.3603, 0.4136, 0.4817, 0.8747, 0.5082, 0.8747, 0.4817, 0.9128, 0.8422, 0.561, 0.8422, 0.6846, 0.8156, 0.561, 0.4741, 0.6751, 0.4741, 0.6465, 0.512, 0.6751, 0.8953, 0.58, 0.8953, 0.5515, 0.9219, 0.58, 0.8953, 0.4279, 0.8953, 0.3708, 0.9219, 0.4279, 0.4741, 0.6465, 0.4741, 0.5229, 0.512, 0.6465, 0.7777, 0.561, 0.7777, 0.6846, 0.7397, 0.561, 0.8953, 0.5515, 0.8953, 0.4279, 0.9219, 0.5515, 0.6733, 0.8937, 0.7397, 0.8937, 0.6733, 0.9413, 0.0, 0.0, 0.0, 0.0, 0.0, 0.0, 0.0, 0.0, 0.0, 0.0, 0.0, 0.0, 0.882, 0.8855, 0.882, 0.8319, 0.9295, 0.8855, 0.6069, 0.895, 0.6733, 0.895, 0.6069, 0.9316, 0.2879, 0.7877, 0.3544, 0.7877, 0.2879, 0.8414, 0.1436, 0.0, 0.1436, 0.1426, 0.09006, 0.0, 0.6543, 0.7511, 0.6543, 0.6085, 0.7018, 0.7511, 0.2166, 0.0, 0.2166, 0.1426, 0.1801, 0.0, 0.1436, 0.1426, 0.1436, 0.1783, 0.09006, 0.1426, 0.6543, 0.6085, 0.6543, 0.5728, 0.7018, 0.6085, 0.2166, 0.1426, 0.2166, 0.1783, 0.1801, 0.1426, 0.2702, 0.1426, 0.2702, 0.1783, 0.2166, 0.1426, 0.1801, 0.1426, 0.1801, 0.1783, 0.1436, 0.1426, 0.2702, 0.0, 0.2702, 0.1426, 0.2166, 0.0, 0.1801, 0.0, 0.1801, 0.1426, 0.1436, 0.0, 0.2879, 0.7511, 0.3544, 0.7511, 0.2879, 0.7877, 0.6069, 0.8414, 0.6733, 0.8414, 0.6069, 0.895, 0.882, 0.9221, 0.882, 0.8855, 0.9295, 0.9221, 0.0, 0.0, 0.0, 0.0, 0.0, 0.0, 0.0, 0.0, 0.0, 0.0, 0.0, 0.0, 0.1801, 0.1783, 0.1801, 0.2852, 0.1436, 0.1783, 0.2702, 0.1783, 0.2702, 0.2852, 0.2166, 0.1783, 0.7872, 0.8319, 0.7872, 0.7782, 0.8346, 0.8319, 0.5902, 0.9508, 0.5511, 0.9508, 0.5902, 0.9032, 0.3125, 0.4849, 0.3125, 0.5229, 0.2735, 0.4849, 0.3125, 0.6988, 0.3125, 0.7511, 0.2735, 0.6988, 0.3125, 0.2852, 0.3125, 0.4469, 0.2735, 0.2852, 0.07813, 0.7511, 0.07813, 0.5895, 0.1172, 0.7511, 0.1172, 0.5895, 0.07813, 0.5895, 0.07813, 0.5134, 0.1563, 0.5134, 0.1563, 0.5895, 0.1172, 0.5895, 0.1172, 0.5895, 0.1172, 0.5134, 0.1563, 0.5134, 0.173, 0.9508, 0.2121, 0.9508, 0.173, 0.9983, 0.07813, 0.3375, 0.07813, 0.2852, 0.1172, 0.3375, 0.8687, 0.5515, 0.8687, 0.4279, 0.8953, 0.5515, 0.8422, 0.6846, 0.8422, 0.7416, 0.8156, 0.6846, 0.8687, 0.58, 0.8687, 0.5515, 0.8953, 0.58, 0.8687, 0.561, 0.8687, 0.6846, 0.8422, 0.561, 0.4551, 0.8747, 0.4817, 0.8747, 0.4551, 0.9128, 0.8687, 0.7416, 0.8687, 0.6085, 0.8953, 0.7416, 0.8422, 0.561, 0.8422, 0.5039, 0.8687, 0.5039, 0.8422, 0.561, 0.8156, 0.561, 0.8156, 0.5039, 0.8687, 0.5039, 0.8687, 0.561, 0.8422, 0.561, 0.8687, 0.3708, 0.8687, 0.5039, 0.8422, 0.3708, 0.7397, 0.8319, 0.7397, 0.7782, 0.7872, 0.8319, 0.8346, 0.9221, 0.8346, 0.8855, 0.882, 0.9221, 0.6069, 0.6085, 0.6069, 0.5728, 0.6543, 0.6085, 0.6069, 0.7511, 0.6069, 0.6085, 0.6543, 0.7511, 0.8346, 0.8855, 0.8346, 0.8319, 0.882, 0.8855, 0.6733, 0.8462, 0.7397, 0.8462, 0.6733, 0.8937, 0.0, 0.0, 0.0, 0.0, 0.0, 0.0, 0.6069, 0.5728, 0.6069, 0.4659, 0.6543, 0.5728, 0.7397, 0.7782, 0.7397, 0.7416, 0.7872, 0.7782, 0.4551, 0.8367, 0.4817, 0.8367, 0.4551, 0.8747, 0.7777, 0.6846, 0.7777, 0.7416, 0.7397, 0.6846, 0.8156, 0.561, 0.8156, 0.6846, 0.7777, 0.561, 0.4361, 0.6465, 0.4361, 0.5229, 0.4741, 0.6465, 0.4741, 0.5229, 0.4741, 0.4659, 0.512, 0.5229, 0.8156, 0.5324, 0.8156, 0.561, 0.7777, 0.5324, 0.4817, 0.8367, 0.5082, 0.8367, 0.4817, 0.8747, 0.8156, 0.3708, 0.8156, 0.5039, 0.7777, 0.3708, 0.4361, 0.8367, 0.4361, 0.7036, 0.4741, 0.8367, 0.173, 0.9032, 0.2121, 0.9032, 0.173, 0.9508, 0.5902, 0.9983, 0.5511, 0.9983, 0.5902, 0.9508, 0.4551, 0.4136, 0.4551, 0.4659, 0.4077, 0.4136, 0.5511, 0.9983, 0.512, 0.9983, 0.5511, 0.9508, 0.7397, 0.0, 0.7397, 0.1616, 0.6923, 0.0, 0.7397, 0.1997, 0.7397, 0.2377, 0.6923, 0.1997, 0.4551, 0.0, 0.4551, 0.1616, 0.4077, 0.0, 0.2121, 0.9032, 0.2511, 0.9032, 0.2121, 0.9508, 0.7397, 0.4136, 0.7397, 0.4659, 0.6923, 0.4136, 0.7397, 0.2377, 0.7397, 0.4136, 0.6923, 0.2377, 0.4551, 0.2377, 0.4551, 0.4136, 0.4077, 0.2377, 0.07813, 0.5134, 0.07813, 0.3375, 0.1172, 0.5134, 0.3125, 0.5229, 0.3125, 0.6988, 0.2735, 0.5229, 0.4077, 0.2377, 0.4077, 0.4136, 0.3603, 0.2377, 0.2735, 0.5229, 0.2735, 0.6988, 0.2344, 0.5229, 0.1172, 0.5134, 0.1172, 0.3375, 0.1563, 0.5134, 0.6923, 0.2377, 0.6923, 0.4136, 0.6449, 0.2377, 0.9484, 0.1331, 0.9219, 0.1331, 0.9484, 0.09508, 0.975, 0.1331, 0.9484, 0.1331, 0.975, 0.09508, 0.975, 0.1711, 0.9484, 0.1711, 0.975, 0.1331, 0.9484, 0.1711, 0.9219, 0.1711, 0.9484, 0.1331, 0.8687, 0.6846, 0.8687, 0.7416, 0.8422, 0.6846, 0.4361, 0.5229, 0.4361, 0.4659, 0.4741, 0.5229, 0.8156, 0.6846, 0.8156, 0.7416, 0.7777, 0.6846, 0.8687, 0.4279, 0.8687, 0.3708, 0.8953, 0.4279, 0.512, 0.9032, 0.512, 0.7511, 0.6069, 0.9032, 0.09654, 0.7511, 0.09654, 0.9032, 0.04827, 0.7511, 0.3315, 0.4021, 0.3315, 0.3631, 0.3505, 0.4021, 0.1448, 0.7511, 0.1448, 0.9032, 0.09654, 0.7511, 0.0, 1.0, 5.655e-09, 0.9516, 0.09487, 1.0, 0.3603, 0.8851, 0.3603, 0.8367, 0.4551, 0.8851, 0.3421, 0.3242, 0.3421, 0.3631, 0.3273, 0.3242, 0.3273, 0.2852, 0.3273, 0.3242, 0.3125, 0.2852, 0.3505, 0.4021, 0.3505, 0.4169, 0.3315, 0.4021, 0.3125, 0.4169, 0.3125, 0.4021, 0.3315, 0.4169, 0.7397, 0.1616, 0.7397, 0.1997, 0.6923, 0.1616, 0.3125, 0.4469, 0.3125, 0.4849, 0.2735, 0.4469, 0.2735, 0.4469, 0.2735, 0.4849, 0.2344, 0.4469, 0.4077, 0.1616, 0.4077, 0.1997, 0.3603, 0.1616, 0.8156, 0.5039, 0.8156, 0.5324, 0.7777, 0.5039, 0.8687, 0.6085, 0.8687, 0.58, 0.8953, 0.6085, 0.8953, 0.6085, 0.8953, 0.58, 0.9219, 0.6085, 0.4741, 0.7036, 0.4741, 0.6751, 0.512, 0.7036])
me_cube.materials.append(mat_material)
me_cube.use_remesh_preserve_volume = False
me_cube.use_remesh_preserve_attributes = False
me_cube.use_mirror_vertex_groups = False
me_cube.update()
arm_armature = bpy.data.armatures.new('Armature')  # bones are not reproduced

# ---- objects
ob_armature = bpy.data.objects.new('Armature', arm_armature)
ob_character = bpy.data.objects.new('Character', me_cube)
ob_lamp = bpy.data.objects.new('Lamp', light_lamp)
ob_camera = bpy.data.objects.new('Camera', cam_camera)

# ---- transforms, parenting, visibility, modifiers, constraints
ob_armature.location = (0.0, 0.0, 0.0)
ob_armature.rotation_mode = 'QUATERNION'
ob_armature.rotation_quaternion = (1.0, 0.0, 0.0, 0.0)
ob_armature.show_in_front = True
ob_armature.lineart.crease_threshold = 0.0
ob_character.parent = ob_armature
ob_character.location = (0.0, 0.0, 0.0)
ob_character.lineart.crease_threshold = 0.0
_vg = ob_character.vertex_groups.new(name='Root')
_vg = ob_character.vertex_groups.new(name='HipR')
for _i, _w in zip([22, 23, 36, 37, 38, 39, 40, 41, 42, 43, 46, 47, 48, 49, 50, 51, 52, 54, 55, 73, 74, 75, 76, 77, 78, 158, 159, 174, 175, 178, 179, 222], [0.4662, 0.4363, 0.5501, 0.5288, 0.5272, 0.5223, 0.03283, 0.03458, 0.09799, 0.09477, 0.5261, 0.5161, 0.6121, 0.6056, 0.6307, 0.6291, 0.0004045, 0.06856, 0.06684, 0.4521, 0.4904, 0.3651, 0.02159, 0.08346, 0.008952, 0.03398, 0.03544, 0.05574, 0.05639, 0.1003, 0.1007, 0.06315]): _vg.add([_i], _w, 'REPLACE')
_vg = ob_character.vertex_groups.new(name='KneeR')
for _i, _w in zip([8, 9, 10, 11, 12, 13, 14, 15, 16, 17, 18, 19, 56, 58, 59, 61, 62, 63, 90, 93, 94, 95, 96, 97, 99, 124, 125, 126, 128, 129], [0.1086, 0.09161, 0.0759, 0.06316, 0.4554, 0.9541, 0.9897, 0.9529, 0.4049, 0.4169, 0.9127, 0.928, 0.01968, 0.08378, 0.8458, 0.8616, 0.9838, 0.8371, 0.0733, 0.9701, 0.9095, 0.9915, 0.06581, 0.8372, 0.9998, 0.3049, 0.7352, 0.6935, 0.8177, 0.7273]): _vg.add([_i], _w, 'REPLACE')
_vg = ob_character.vertex_groups.new(name='LegR')
for _i, _w in zip([4, 5, 6, 7, 8, 9, 10, 11, 17, 18, 19, 56, 57, 58, 60, 63, 90, 91, 92, 96, 100, 101, 102, 103, 104, 105, 106, 107, 124, 125, 126, 128, 129], [0.14, 0.1311, 0.2355, 0.2406, 0.8529, 0.8968, 0.8704, 0.3751, 0.0501, 0.05404, 0.01889, 0.9478, 0.1585, 0.7878, 0.1564, 0.05005, 0.9198, 0.1474, 0.1191, 0.8498, 0.8836, 0.3793, 0.3902, 0.8819, 0.8076, 0.8124, 0.8041, 0.9352, 0.1299, 0.2276, 0.1784, 0.1756, 0.1682]): _vg.add([_i], _w, 'REPLACE')
_vg = ob_character.vertex_groups.new(name='AnkleR')
for _i, _w in zip([4, 5, 6, 7, 57, 60, 91, 92, 98, 100, 101, 102, 103, 104, 105, 106, 107], [0.7298, 0.3561, 0.7234, 0.7392, 0.8005, 0.7276, 0.8446, 0.7915, 0.9902, 0.07818, 0.07989, 0.05123, 0.08182, 0.07283, 0.06271, 0.05341, 0.05488]): _vg.add([_i], _w, 'REPLACE')
_vg = ob_character.vertex_groups.new(name='HipL')
for _i, _w in zip([158, 159, 160, 161, 174, 175, 176, 177, 178, 179, 180, 181, 184, 185, 188, 189, 192, 193, 194, 195, 196, 197, 198, 200, 201, 220, 221, 222, 223, 224, 225, 226], [0.03403, 0.03549, 0.4663, 0.4365, 0.05575, 0.0564, 0.5501, 0.5288, 0.1003, 0.1006, 0.527, 0.5221, 0.03287, 0.03461, 0.09802, 0.09481, 0.5264, 0.5164, 0.6122, 0.6057, 0.6306, 0.6291, 0.0004247, 0.06859, 0.06687, 0.4522, 0.4903, 0.06283, 0.3645, 0.02162, 0.08349, 0.006081]): _vg.add([_i], _w, 'REPLACE')
_vg = ob_character.vertex_groups.new(name='KneeL')
for _i, _w in zip([142, 143, 144, 145, 146, 147, 148, 149, 150, 151, 152, 153, 202, 204, 205, 207, 208, 209, 238, 241, 242, 243, 244, 245, 247, 280, 281, 282, 284, 285], [0.1084, 0.0914, 0.076, 0.06319, 0.4553, 0.9539, 0.9898, 0.9529, 0.4047, 0.4166, 0.9128, 0.9282, 0.01964, 0.08376, 0.8457, 0.8616, 0.9837, 0.8371, 0.07287, 0.9704, 0.909, 0.9916, 0.0661, 0.8362, 0.9998, 0.3046, 0.7355, 0.6935, 0.8186, 0.7259]): _vg.add([_i], _w, 'REPLACE')
_vg = ob_character.vertex_groups.new(name='LegL')
for _i, _w in zip([138, 139, 140, 141, 142, 143, 144, 145, 151, 152, 153, 202, 203, 204, 206, 209, 238, 239, 240, 244, 248, 249, 250, 251, 252, 253, 254, 255, 280, 281, 282, 284, 285], [0.1402, 0.1311, 0.2352, 0.2402, 0.8531, 0.897, 0.8701, 0.3749, 0.05014, 0.05392, 0.01864, 0.9477, 0.1584, 0.7878, 0.1564, 0.05004, 0.9203, 0.1467, 0.1195, 0.8489, 0.8839, 0.3791, 0.39, 0.8821, 0.8075, 0.8123, 0.8029, 0.9357, 0.13, 0.2273, 0.1784, 0.1747, 0.1689]): _vg.add([_i], _w, 'REPLACE')
_vg = ob_character.vertex_groups.new(name='AnkleL')
for _i, _w in zip([138, 139, 140, 141, 203, 206, 239, 240, 246, 248, 249, 250, 251, 252, 253, 254, 255], [0.7294, 0.3559, 0.7238, 0.7396, 0.8005, 0.7276, 0.8454, 0.7905, 0.9901, 0.07802, 0.07991, 0.05126, 0.08166, 0.07281, 0.0627, 0.05368, 0.05454]): _vg.add([_i], _w, 'REPLACE')
_vg = ob_character.vertex_groups.new(name='Pelvis')
for _i, _w in zip([22, 23, 36, 37, 46, 47, 48, 49, 158, 159, 160, 161, 174, 175, 176, 177, 178, 179, 192, 193, 194, 195, 222], [0.02082, 0.06688, 0.05003, 0.007459, 0.1061, 0.1169, 0.09504, 0.08846, 0.4208, 0.4191, 0.02073, 0.06683, 0.3956, 0.3966, 0.04997, 0.007382, 0.04717, 0.04823, 0.106, 0.1168, 0.09498, 0.08841, 0.005897]): _vg.add([_i], _w, 'REPLACE')
_vg = ob_character.vertex_groups.new(name='Torso')
for _i, _w in zip([22, 23, 36, 37, 40, 41, 42, 43, 46, 47, 48, 49, 52, 53, 54, 55, 73, 76, 77, 158, 159, 160, 161, 174, 175, 176, 177, 182, 183, 184, 185, 186, 187, 188, 189, 192, 193, 194, 195, 198, 199, 200, 201, 220, 224, 225], [0.2751, 0.2751, 0.2751, 0.2751, 0.2526, 0.2493, 0.4544, 0.4652, 0.2751, 0.2751, 0.2751, 0.2751, 0.202, 0.2042, 0.5939, 0.5999, 0.2751, 0.2189, 0.5246, 0.2751, 0.2751, 0.2751, 0.2751, 0.2751, 0.2751, 0.2751, 0.2751, 0.1341, 0.1348, 0.2525, 0.2493, 0.7682, 0.77, 0.4543, 0.4652, 0.2751, 0.2751, 0.2751, 0.2751, 0.202, 0.2042, 0.5938, 0.5999, 0.2751, 0.2189, 0.5245]): _vg.add([_i], _w, 'REPLACE')
_vg = ob_character.vertex_groups.new(name='Chest')
for _i, _w in zip([20, 21, 22, 23, 40, 41, 42, 43, 44, 45, 46, 47, 52, 53, 54, 55, 73, 76, 77, 154, 155, 156, 157, 160, 161, 182, 183, 184, 185, 186, 187, 188, 189, 190, 191, 192, 193, 198, 199, 200, 201, 220, 224, 225], [0.0103, 0.02359, 0.03769, 0.08284, 0.53, 0.5283, 0.3027, 0.3071, 0.03134, 0.02785, 0.0304, 0.0536, 0.6504, 0.6514, 0.2457, 0.2481, 0.03484, 0.5903, 0.267, 0.08803, 0.08677, 0.0103, 0.02359, 0.0376, 0.0828, 0.7978, 0.7982, 0.53, 0.5283, 0.1625, 0.1633, 0.3027, 0.3071, 0.03134, 0.02785, 0.03033, 0.05356, 0.6504, 0.6514, 0.2457, 0.2481, 0.03472, 0.5903, 0.267]): _vg.add([_i], _w, 'REPLACE')
_vg = ob_character.vertex_groups.new(name='ShldR')
for _i, _w in zip([20, 21, 40, 41, 42, 43, 44, 45, 52, 53, 54, 55, 72, 76, 77, 79], [0.9239, 0.9074, 0.1347, 0.1356, 0.06323, 0.06368, 0.8413, 0.8453, 0.08659, 0.08616, 0.02333, 0.02376, 0.9772, 0.1208, 0.05512, 0.9346]): _vg.add([_i], _w, 'REPLACE')
_vg = ob_character.vertex_groups.new(name='UArmR')
for _i, _w in zip([0, 1, 2, 3, 24, 25, 26, 27, 28, 29, 30, 31, 64, 65, 66, 67, 68, 69, 80, 81, 82, 83, 84, 85, 89, 127, 130, 131, 132, 133], [0.8955, 0.9077, 0.9066, 0.9049, 1.0, 1.0, 1.0, 1.0, 0.07168, 0.08042, 0.08048, 0.07559, 1.0, 0.9144, 1.0, 0.9396, 0.07418, 0.0641, 0.9421, 0.9479, 1.0, 1.0, 0.03812, 0.03893, 1.0, 0.4977, 0.4977, 0.4981, 0.4982, 0.4989]): _vg.add([_i], _w, 'REPLACE')
_vg = ob_character.vertex_groups.new(name='LArmR')
for _i, _w in zip([0, 1, 2, 3, 28, 29, 30, 31, 32, 33, 34, 35, 65, 67, 68, 69, 70, 71, 80, 81, 84, 85, 86, 87, 108, 109, 110, 111, 112, 113, 114, 115, 116, 127, 130, 131, 132, 133], [0.0795, 0.07671, 0.07665, 0.07746, 0.909, 0.8997, 0.8996, 0.9044, 0.492, 0.4917, 0.4918, 0.4918, 0.07061, 0.02772, 0.9076, 0.9183, 0.4928, 0.4929, 0.03584, 0.03543, 0.9451, 0.9447, 0.4962, 0.4962, 0.1262, 0.1224, 0.1262, 0.1224, 0.1104, 0.1104, 0.09588, 0.09587, 0.06069, 0.4957, 0.4958, 0.4964, 0.4987, 0.4985]): _vg.add([_i], _w, 'REPLACE')
_vg = ob_character.vertex_groups.new(name='HandR')
for _i, _w in zip([32, 33, 34, 35, 70, 71, 86, 87, 108, 109, 110, 111, 112, 113, 114, 115, 116], [0.5066, 0.5067, 0.5066, 0.5067, 0.5059, 0.5059, 0.5034, 0.5034, 0.8735, 0.8773, 0.8735, 0.8773, 0.8893, 0.8893, 0.904, 0.904, 0.9392]): _vg.add([_i], _w, 'REPLACE')
_vg = ob_character.vertex_groups.new(name='ShldL')
for _i, _w in zip([156, 157, 184, 185, 188, 189, 190, 191, 198, 199, 200, 201, 219, 224, 225, 227], [0.9239, 0.9074, 0.1347, 0.1356, 0.06323, 0.06367, 0.8413, 0.8453, 0.08659, 0.08616, 0.02333, 0.02376, 0.9772, 0.1208, 0.05512, 0.9346]): _vg.add([_i], _w, 'REPLACE')
_vg = ob_character.vertex_groups.new(name='UArmL')
for _i, _w in zip([134, 135, 136, 137, 162, 163, 164, 165, 166, 167, 168, 169, 210, 211, 212, 213, 214, 215, 228, 229, 230, 231, 232, 233, 237, 283, 286, 287, 288, 289], [0.8955, 0.9077, 0.9066, 0.9049, 1.0, 1.0, 1.0, 1.0, 0.07168, 0.08042, 0.08048, 0.07559, 1.0, 0.9144, 1.0, 0.9396, 0.07418, 0.0641, 0.9421, 0.9479, 1.0, 1.0, 0.03812, 0.03893, 1.0, 0.4977, 0.4977, 0.4981, 0.4982, 0.4989]): _vg.add([_i], _w, 'REPLACE')
_vg = ob_character.vertex_groups.new(name='LArmL')
for _i, _w in zip([134, 135, 136, 137, 166, 167, 168, 169, 170, 171, 172, 173, 211, 213, 214, 215, 216, 217, 228, 229, 232, 233, 234, 235, 256, 257, 258, 259, 260, 261, 262, 263, 264, 283, 286, 287, 288, 289], [0.0795, 0.07671, 0.07665, 0.07746, 0.909, 0.8997, 0.8996, 0.9044, 0.492, 0.4917, 0.4918, 0.4918, 0.07061, 0.02772, 0.9076, 0.9183, 0.4928, 0.4929, 0.03584, 0.03543, 0.9451, 0.9447, 0.4962, 0.4962, 0.1262, 0.1224, 0.1262, 0.1224, 0.1104, 0.1104, 0.09588, 0.09587, 0.06069, 0.4957, 0.4958, 0.4964, 0.4987, 0.4985]): _vg.add([_i], _w, 'REPLACE')
_vg = ob_character.vertex_groups.new(name='HandL')
for _i, _w in zip([170, 171, 172, 173, 216, 217, 234, 235, 256, 257, 258, 259, 260, 261, 262, 263, 264], [0.5066, 0.5067, 0.5066, 0.5067, 0.5059, 0.5059, 0.5034, 0.5034, 0.8735, 0.8773, 0.8735, 0.8773, 0.8893, 0.8893, 0.904, 0.904, 0.9392]): _vg.add([_i], _w, 'REPLACE')
_vg = ob_character.vertex_groups.new(name='Throat')
for _i, _w in zip([79, 120, 121, 122, 123, 154, 155, 218, 227, 272, 273, 274, 275, 276, 277, 278, 279], [0.003003, 0.922, 0.9323, 0.0795, 0.08418, 0.1293, 0.129, 0.5, 0.003003, 0.922, 0.9323, 0.9654, 0.9634, 0.0795, 0.08418, 0.05072, 0.04895]): _vg.add([_i], _w, 'REPLACE')
_vg = ob_character.vertex_groups.new(name='Neck')
_vg.add([88, 117, 118, 119, 236, 265, 266, 267, 268, 269, 270, 271], 1.0, 'REPLACE')
_m = ob_character.modifiers.new('Armature', 'ARMATURE')
_m.object = ob_armature
ob_lamp.location = (1.076, -2.995, 4.904)
ob_lamp.rotation_euler = (0.6503, 0.05522, 1.866)
ob_lamp.lock_rotations_4d = False
ob_lamp.empty_display_type = 'ARROWS'
ob_lamp.color = (0.0, 0.0, 0.0, 0.0)
ob_lamp.lineart.crease_threshold = 0.0
ob_camera.location = (7.481, -6.508, 5.344)
ob_camera.rotation_euler = (1.109, 0.01082, 0.8149)
ob_camera.lock_rotations_4d = False
ob_camera.empty_display_type = 'ARROWS'
ob_camera.color = (0.0, 0.0, 0.0, 0.0)
ob_camera.display_type = 'WIRE'
ob_camera.lineart.crease_threshold = 0.0

# ---- collection membership
col_collection_1.objects.link(ob_armature)
col_collection_1.objects.link(ob_character)
col_collection_1.objects.link(ob_lamp)
col_collection_1.objects.link(ob_camera)

# ---- scene / render settings (as saved in the file)
scene.camera = ob_camera
scene.frame_start = 15; scene.frame_end = 35; scene.frame_set(15)
scene.render.engine = 'BLENDER_EEVEE_NEXT'
scene.render.resolution_percentage = 50
scene.render.dither_intensity = 0.0
scene.cycles.use_denoising = False
scene.cycles.samples = 10
scene.cycles.sampling_pattern = 'TABULATED_SOBOL'
scene.cycles.light_sampling_threshold = 0.0
scene.cycles.use_adaptive_sampling = False
scene.cycles.use_light_tree = False
scene.cycles.blur_glossy = 0.0
scene.cycles.pixel_filter_type = 'GAUSSIAN'
scene.cycles.sample_clamp_indirect = 0.0
scene.view_settings.view_transform = 'Standard'
bpy.context.view_layer.update()
